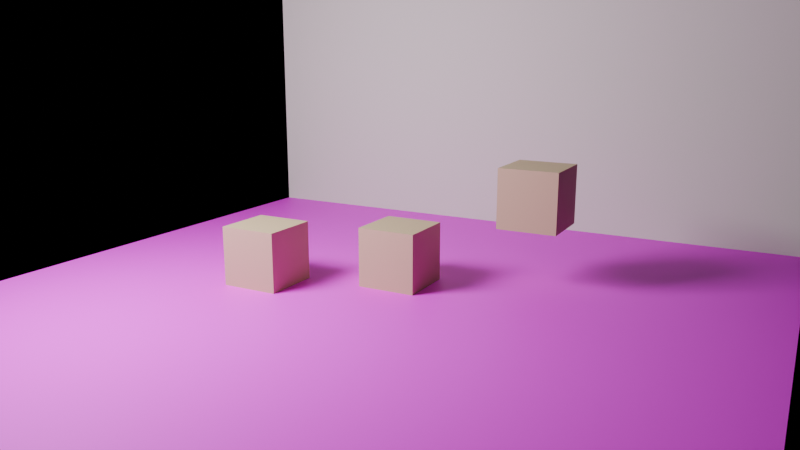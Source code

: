 # Source: ch00_06_messy_scene_solution.blend  (saved by Blender 5.3.31; exported with 4.5.12 LTS)
import bpy
from mathutils import Matrix  # noqa: F401  (used for matrix-valued properties, if any)

bpy.ops.wm.read_factory_settings(use_empty=True)
scene = bpy.context.scene
scene.name = 'SC_Room'

# ---- collections
col_set = bpy.data.collections.new('SET'); scene.collection.children.link(col_set)
col_props = bpy.data.collections.new('PROPS'); scene.collection.children.link(col_props)
col_lights = bpy.data.collections.new('LIGHTS'); scene.collection.children.link(col_lights)
col_cameras = bpy.data.collections.new('CAMERAS'); scene.collection.children.link(col_cameras)

# ---- images (referenced by path relative to the original .blend; pixels are not part of the script)
import os
ASSET_DIR = os.environ.get("B2B_ASSET_DIR", "")  # directory of the original .blend (textures are referenced by path, not embedded)
HERE = os.path.dirname(os.path.abspath(__file__))  # packed textures are extracted next to this script under _unpacked/

def load_image(name, relpath, width, height, colorspace="sRGB"):
    """Load a texture the original file referenced (path relative to the .blend, or extracted next to this script)."""
    p = next((c for c in (os.path.join(HERE, relpath), os.path.join(ASSET_DIR, relpath)) if relpath and os.path.exists(c)), "")
    if p:
        img = bpy.data.images.load(p, check_existing=True)
        img.name = name
    else:  # same state as the original file: an image datablock whose file is absent (Cycles renders it pink)
        img = bpy.data.images.new(name, width, height)
        img.source = "FILE"
        img.filepath = "//" + (relpath or name)
    img.colorspace_settings.name = colorspace
    return img
img_tx_wood_planks_png = load_image('tx_wood_planks.png', 'tx_wood_planks.png', 1024, 1024, 'sRGB')

# ---- materials (node trees are filled in below, after node groups)
mat_mat_floor_wood = bpy.data.materials.new('MAT_Floor_Wood')
mat_mat_floor_wood.diffuse_color = (0.5, 0.35, 0.2, 1.0)
mat_mat_wall_plaster = bpy.data.materials.new('MAT_Wall_Plaster')
mat_mat_wall_plaster.diffuse_color = (0.8, 0.78, 0.72, 1.0)
mat_mat_box_cardboard = bpy.data.materials.new('MAT_Box_Cardboard')
mat_mat_box_cardboard.diffuse_color = (0.6, 0.45, 0.28, 1.0)

# ---- material node trees
mat_mat_floor_wood.use_nodes = True; mat_mat_floor_wood.node_tree.nodes.clear()
_N = mat_mat_floor_wood.node_tree.nodes; _L = mat_mat_floor_wood.node_tree.links
n0 = _N.new('ShaderNodeBsdfPrincipled'); n0.name = 'Principled BSDF'; n0.location = (-200, 100)
n0.inputs[2].default_value = 0.6
n0.inputs[10].default_value = 0.005
n1 = _N.new('ShaderNodeOutputMaterial'); n1.name = 'Material Output'; n1.location = (200, 100)
n2 = _N.new('ShaderNodeTexImage'); n2.name = 'Image Texture'; n2.location = (0, 0)
n2.image = img_tx_wood_planks_png
_L.new(n0.outputs[0], n1.inputs[0])
_L.new(n2.outputs[0], n0.inputs[0])
n1.is_active_output = True
mat_mat_wall_plaster.use_nodes = True; mat_mat_wall_plaster.node_tree.nodes.clear()
_N = mat_mat_wall_plaster.node_tree.nodes; _L = mat_mat_wall_plaster.node_tree.links
n0 = _N.new('ShaderNodeBsdfPrincipled'); n0.name = 'Principled BSDF'; n0.location = (-200, 100)
n0.inputs[0].default_value = (0.8, 0.78, 0.72, 1.0)
n0.inputs[2].default_value = 0.8
n0.inputs[10].default_value = 0.005
n1 = _N.new('ShaderNodeOutputMaterial'); n1.name = 'Material Output'; n1.location = (200, 100)
_L.new(n0.outputs[0], n1.inputs[0])
n1.is_active_output = True
mat_mat_box_cardboard.use_nodes = True; mat_mat_box_cardboard.node_tree.nodes.clear()
_N = mat_mat_box_cardboard.node_tree.nodes; _L = mat_mat_box_cardboard.node_tree.links
n0 = _N.new('ShaderNodeBsdfPrincipled'); n0.name = 'Principled BSDF'; n0.location = (-200, 100)
n0.inputs[0].default_value = (0.6, 0.45, 0.28, 1.0)
n0.inputs[2].default_value = 0.7
n0.inputs[10].default_value = 0.005
n1 = _N.new('ShaderNodeOutputMaterial'); n1.name = 'Material Output'; n1.location = (200, 100)
_L.new(n0.outputs[0], n1.inputs[0])
n1.is_active_output = True

# ---- cameras
cam_ca_main = bpy.data.cameras.new('CA_Main')
cam_ca_main.clip_end = 200.0
cam_ca_main.lens = 35.0

# ---- lights
light_la_key = bpy.data.lights.new('LA_Key', 'AREA')
light_la_key.energy = 300.0
light_la_key.size = 1.5

# ---- meshes
me_me_floor = bpy.data.meshes.new('ME_Floor')
me_me_floor.from_pydata([(-3.0, -3.0, 0.0), (3.0, -3.0, 0.0), (-3.0, 3.0, 0.0), (3.0, 3.0, 0.0)], [], [(0, 1, 3, 2)])
_uv = me_me_floor.uv_layers.new(name='UVMap')
_uv.uv.foreach_set('vector', [0.0, 0.0, 1.0, 0.0, 1.0, 1.0, 0.0, 1.0])
me_me_floor.materials.append(mat_mat_floor_wood)
me_me_floor.update()
me_me_wall_back = bpy.data.meshes.new('ME_Wall_Back')
me_me_wall_back.from_pydata([(-3.0, -3.0, 0.0), (3.0, -3.0, 0.0), (-3.0, 3.0, 0.0), (3.0, 3.0, 0.0)], [], [(0, 1, 3, 2)])
_uv = me_me_wall_back.uv_layers.new(name='UVMap')
_uv.uv.foreach_set('vector', [0.0, 0.0, 1.0, 0.0, 1.0, 1.0, 0.0, 1.0])
me_me_wall_back.materials.append(mat_mat_wall_plaster)
me_me_wall_back.update()
me_me_box_01 = bpy.data.meshes.new('ME_Box_01')
me_me_box_01.from_pydata([(-0.25, -0.25, -0.25), (-0.25, -0.25, 0.25), (-0.25, 0.25, -0.25), (-0.25, 0.25, 0.25), (0.25, -0.25, -0.25), (0.25, -0.25, 0.25), (0.25, 0.25, -0.25), (0.25, 0.25, 0.25)], [], [(0, 1, 3, 2), (2, 3, 7, 6), (6, 7, 5, 4), (4, 5, 1, 0), (2, 6, 4, 0), (7, 3, 1, 5)])
_uv = me_me_box_01.uv_layers.new(name='UVMap')
_uv.uv.foreach_set('vector', [0.375, 0.0, 0.625, 0.0, 0.625, 0.25, 0.375, 0.25, 0.375, 0.25, 0.625, 0.25, 0.625, 0.5, 0.375, 0.5, 0.375, 0.5, 0.625, 0.5, 0.625, 0.75, 0.375, 0.75, 0.375, 0.75, 0.625, 0.75, 0.625, 1.0, 0.375, 1.0, 0.125, 0.5, 0.375, 0.5, 0.375, 0.75, 0.125, 0.75, 0.625, 0.5, 0.875, 0.5, 0.875, 0.75, 0.625, 0.75])
me_me_box_01.materials.append(mat_mat_box_cardboard)
me_me_box_01.update()
me_me_box_02 = bpy.data.meshes.new('ME_Box_02')
me_me_box_02.from_pydata([(-0.25, -0.25, -0.25), (-0.25, -0.25, 0.25), (-0.25, 0.25, -0.25), (-0.25, 0.25, 0.25), (0.25, -0.25, -0.25), (0.25, -0.25, 0.25), (0.25, 0.25, -0.25), (0.25, 0.25, 0.25)], [], [(0, 1, 3, 2), (2, 3, 7, 6), (6, 7, 5, 4), (4, 5, 1, 0), (2, 6, 4, 0), (7, 3, 1, 5)])
_uv = me_me_box_02.uv_layers.new(name='UVMap')
_uv.uv.foreach_set('vector', [0.375, 0.0, 0.625, 0.0, 0.625, 0.25, 0.375, 0.25, 0.375, 0.25, 0.625, 0.25, 0.625, 0.5, 0.375, 0.5, 0.375, 0.5, 0.625, 0.5, 0.625, 0.75, 0.375, 0.75, 0.375, 0.75, 0.625, 0.75, 0.625, 1.0, 0.375, 1.0, 0.125, 0.5, 0.375, 0.5, 0.375, 0.75, 0.125, 0.75, 0.625, 0.5, 0.875, 0.5, 0.875, 0.75, 0.625, 0.75])
me_me_box_02.materials.append(mat_mat_box_cardboard)
me_me_box_02.update()
me_me_box_03 = bpy.data.meshes.new('ME_Box_03')
me_me_box_03.from_pydata([(-0.25, -0.25, -0.25), (-0.25, -0.25, 0.25), (-0.25, 0.25, -0.25), (-0.25, 0.25, 0.25), (0.25, -0.25, -0.25), (0.25, -0.25, 0.25), (0.25, 0.25, -0.25), (0.25, 0.25, 0.25)], [], [(0, 1, 3, 2), (2, 3, 7, 6), (6, 7, 5, 4), (4, 5, 1, 0), (2, 6, 4, 0), (7, 3, 1, 5)])
_uv = me_me_box_03.uv_layers.new(name='UVMap')
_uv.uv.foreach_set('vector', [0.375, 0.0, 0.625, 0.0, 0.625, 0.25, 0.375, 0.25, 0.375, 0.25, 0.625, 0.25, 0.625, 0.5, 0.375, 0.5, 0.375, 0.5, 0.625, 0.5, 0.625, 0.75, 0.375, 0.75, 0.375, 0.75, 0.625, 0.75, 0.625, 1.0, 0.375, 1.0, 0.125, 0.5, 0.375, 0.5, 0.375, 0.75, 0.125, 0.75, 0.625, 0.5, 0.875, 0.5, 0.875, 0.75, 0.625, 0.75])
me_me_box_03.materials.append(mat_mat_box_cardboard)
me_me_box_03.update()

# ---- objects
ob_geo_floor = bpy.data.objects.new('GEO_Floor', me_me_floor)
ob_geo_wall_back = bpy.data.objects.new('GEO_Wall_Back', me_me_wall_back)
ob_geo_box_01 = bpy.data.objects.new('GEO_Box_01', me_me_box_01)
ob_geo_box_02 = bpy.data.objects.new('GEO_Box_02', me_me_box_02)
ob_geo_box_03 = bpy.data.objects.new('GEO_Box_03', me_me_box_03)
ob_lgt_key = bpy.data.objects.new('LGT_Key', light_la_key)
ob_emp_camtarget = bpy.data.objects.new('EMP_CamTarget', None)
ob_cam_main = bpy.data.objects.new('CAM_Main', cam_ca_main)

# ---- transforms, parenting, visibility, modifiers, constraints
ob_geo_floor.location = (0.0, 0.0, 0.0)
ob_geo_wall_back.location = (0.0, 3.0, 3.0)
ob_geo_wall_back.rotation_euler = (1.571, 0.0, 0.0)
ob_geo_box_01.location = (-1.0, 0.0, 0.25)
ob_geo_box_02.location = (0.0, 0.5, 0.25)
ob_geo_box_03.location = (1.0, 1.0, 0.75)
ob_lgt_key.location = (-2.0, -2.0, 3.0)
_c = ob_lgt_key.constraints.new('TRACK_TO'); _c.name = 'Track To'
_c.target = ob_emp_camtarget
ob_emp_camtarget.location = (0.0, 0.5, 0.5)
ob_emp_camtarget.empty_display_size = 0.5
ob_cam_main.location = (3.0, -5.0, 2.0)
_c = ob_cam_main.constraints.new('TRACK_TO'); _c.name = 'Track To'
_c.target = ob_emp_camtarget

# ---- collection membership
col_set.objects.link(ob_geo_floor)
col_set.objects.link(ob_geo_wall_back)
col_props.objects.link(ob_geo_box_01)
col_props.objects.link(ob_geo_box_02)
col_props.objects.link(ob_geo_box_03)
col_lights.objects.link(ob_lgt_key)
col_cameras.objects.link(ob_emp_camtarget)
col_cameras.objects.link(ob_cam_main)

# ---- scene / render settings (as saved in the file)
scene.camera = ob_cam_main
scene.frame_start = 1; scene.frame_end = 250; scene.frame_set(1)
scene.render.engine = 'BLENDER_EEVEE_NEXT'
scene.render.resolution_percentage = 50
scene.render.bake_bias = 0.0
scene.render.bake_samples = 0
scene.render.compositor_device = 'GPU'
scene.eevee.use_volume_custom_range = False
scene.eevee.fast_gi_thickness_near = 0.1
scene.eevee.fast_gi_thickness_far = 0.0
scene.eevee.ray_tracing_options.screen_trace_thickness = 0.1
bpy.context.view_layer.update()
